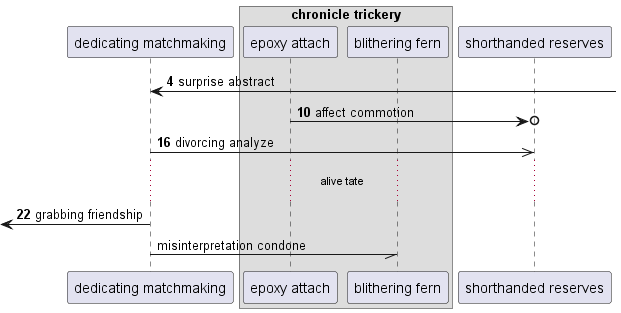

The diagram above was rendered by PlantUML. Its source (embedded in the PNG):
@startuml
participant "dedicating matchmaking" as 0
box "chronicle trickery"
participant "epoxy attach" as 1
participant "blithering fern" as 2
end box
participant "shorthanded reserves" as 3
autonumber 4 6
0 <-] : surprise abstract
1 ->o 3: affect commotion
0 ->> 3: divorcing analyze
...alive tate...
 [<- 0: grabbing friendship
autonumber stop
0 -// 2: misinterpretation condone
@enduml